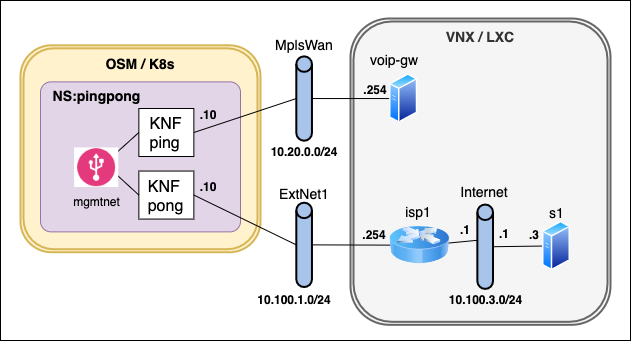

The diagram above was exported from draw.io. Its source (the exported page's mxGraphModel, read from the mxfile embedded in the PNG):
<mxGraphModel dx="1587" dy="783" grid="1" gridSize="10" guides="1" tooltips="1" connect="1" arrows="1" fold="1" page="1" pageScale="1" pageWidth="1169" pageHeight="827" math="0" shadow="0">
  <root>
    <mxCell id="0" />
    <mxCell id="1" parent="0" />
    <mxCell id="M4ubQHr_AjwS_VxFRv2d-2" value="" style="rounded=0;whiteSpace=wrap;html=1;" vertex="1" parent="1">
      <mxGeometry x="30" y="42" width="630" height="340" as="geometry" />
    </mxCell>
    <mxCell id="X-Pz-0CM8Mzp6PjyRxlU-2" value="&lt;span style=&quot;font-size: 14px;&quot;&gt;VNX / LXC&lt;/span&gt;" style="shape=ext;double=1;rounded=1;whiteSpace=wrap;html=1;strokeWidth=2;fontSize=16;verticalAlign=top;fontStyle=1;fillColor=#f5f5f5;fontColor=#333333;strokeColor=#666666;" parent="1" vertex="1">
      <mxGeometry x="380" y="60" width="260" height="306.31" as="geometry" />
    </mxCell>
    <mxCell id="XLLbPJafzo8H8sMGDK1v-255" value="" style="strokeWidth=2;html=1;shape=mxgraph.flowchart.direct_data;whiteSpace=wrap;fillColor=#A9C4EB;rotation=-90;" parent="1" vertex="1">
      <mxGeometry x="472.5079235447438" y="280.3923376623376" width="84.3614248479583" height="15.64935064935065" as="geometry" />
    </mxCell>
    <mxCell id="XLLbPJafzo8H8sMGDK1v-257" value="10.100.3.0/24" style="text;html=1;strokeColor=none;fillColor=none;align=center;verticalAlign=middle;whiteSpace=wrap;rounded=0;rotation=0;fontStyle=1" parent="1" vertex="1">
      <mxGeometry x="474.04999999999984" y="331.85999999999996" width="82.82" height="20" as="geometry" />
    </mxCell>
    <mxCell id="XLLbPJafzo8H8sMGDK1v-261" value="" style="endArrow=none;html=1;entryX=0;entryY=0.5;entryDx=0;entryDy=0;exitX=0.5;exitY=1;exitDx=0;exitDy=0;exitPerimeter=0;" parent="1" source="XLLbPJafzo8H8sMGDK1v-255" target="XLLbPJafzo8H8sMGDK1v-278" edge="1">
      <mxGeometry width="50" height="50" relative="1" as="geometry">
        <mxPoint x="402.89331129339814" y="31.00701298701331" as="sourcePoint" />
        <mxPoint x="582.9699999999998" y="274.47999999999985" as="targetPoint" />
      </mxGeometry>
    </mxCell>
    <mxCell id="XLLbPJafzo8H8sMGDK1v-264" value=".3" style="text;html=1;strokeColor=none;fillColor=none;align=center;verticalAlign=middle;whiteSpace=wrap;rounded=0;rotation=0;fontStyle=1" parent="1" vertex="1">
      <mxGeometry x="549.4599999999999" y="267.1999999999999" width="30" height="18.67" as="geometry" />
    </mxCell>
    <mxCell id="XLLbPJafzo8H8sMGDK1v-278" value="" style="aspect=fixed;perimeter=ellipsePerimeter;html=1;align=center;shadow=0;dashed=0;spacingTop=3;image;image=img/lib/active_directory/generic_server.svg;fillColor=#EBEBEB;" parent="1" vertex="1">
      <mxGeometry x="571.9999999999995" y="262.5399999999998" width="28.000000000000004" height="50" as="geometry" />
    </mxCell>
    <mxCell id="XLLbPJafzo8H8sMGDK1v-279" value="&lt;span style=&quot;font-family: &amp;#34;helvetica&amp;#34; ; font-style: normal ; font-weight: 400 ; letter-spacing: normal ; text-indent: 0px ; text-transform: none ; word-spacing: 0px ; float: none ; display: inline&quot;&gt;&lt;span style=&quot;font-size: 14px&quot;&gt;s1&lt;/span&gt;&lt;br&gt;&lt;/span&gt;" style="text;whiteSpace=wrap;html=1;align=center;" parent="1" vertex="1">
      <mxGeometry x="571.46" y="240.42000000000002" width="30.54" height="47.89" as="geometry" />
    </mxCell>
    <mxCell id="bpTKRGxKKErOr5TSBbFa-29" value="" style="ellipse;whiteSpace=wrap;html=1;" parent="1" vertex="1">
      <mxGeometry x="440.74" y="277.35" width="14.98" height="18.69" as="geometry" />
    </mxCell>
    <mxCell id="XLLbPJafzo8H8sMGDK1v-134" value="&lt;span style=&quot;font-size: 14px;&quot;&gt;OSM / K8s&lt;/span&gt;" style="shape=ext;double=1;rounded=1;whiteSpace=wrap;html=1;strokeColor=#d6b656;strokeWidth=2;fillColor=#fff2cc;fontSize=16;verticalAlign=top;fontStyle=1" parent="1" vertex="1">
      <mxGeometry x="50" y="86.83000000000001" width="240" height="206.89" as="geometry" />
    </mxCell>
    <mxCell id="XLLbPJafzo8H8sMGDK1v-81" value="" style="rounded=1;whiteSpace=wrap;html=1;strokeColor=#9673a6;strokeWidth=1;fillColor=#e1d5e7;fontSize=22;arcSize=7;align=left;verticalAlign=bottom;" parent="1" vertex="1">
      <mxGeometry x="70" y="123.37" width="200" height="150" as="geometry" />
    </mxCell>
    <mxCell id="XLLbPJafzo8H8sMGDK1v-91" value="&lt;div style=&quot;text-align: left;&quot;&gt;&lt;font face=&quot;helvetica&quot;&gt;&lt;span style=&quot;font-size: 16px; font-weight: 400;&quot;&gt;KNF&lt;br&gt;pong&lt;/span&gt;&lt;/font&gt;&lt;/div&gt;" style="rounded=0;whiteSpace=wrap;html=1;fillColor=#FFFFFF;verticalAlign=top;fontStyle=1" parent="1" vertex="1">
      <mxGeometry x="168.36" y="212.55999999999995" width="55" height="48" as="geometry" />
    </mxCell>
    <mxCell id="XLLbPJafzo8H8sMGDK1v-83" value="&lt;div style=&quot;text-align: left;&quot;&gt;&lt;span style=&quot;background-color: initial; font-size: 16px; font-weight: 400;&quot;&gt;&lt;font face=&quot;helvetica&quot;&gt;KNF&lt;br&gt;ping&lt;/font&gt;&lt;/span&gt;&lt;/div&gt;" style="rounded=0;whiteSpace=wrap;html=1;fillColor=#FFFFFF;verticalAlign=top;fontStyle=1" parent="1" vertex="1">
      <mxGeometry x="168.36" y="150.01000000000002" width="55" height="48" as="geometry" />
    </mxCell>
    <mxCell id="XLLbPJafzo8H8sMGDK1v-120" value="" style="endArrow=none;html=1;entryX=0;entryY=0.5;entryDx=0;entryDy=0;exitX=0.5;exitY=1;exitDx=0;exitDy=0;exitPerimeter=0;" parent="1" target="XLLbPJafzo8H8sMGDK1v-83" edge="1">
      <mxGeometry width="50" height="50" relative="1" as="geometry">
        <mxPoint x="134.00331129339838" y="205.0970129870131" as="sourcePoint" />
        <mxPoint x="128.35396064404767" y="219.31701298701307" as="targetPoint" />
      </mxGeometry>
    </mxCell>
    <mxCell id="XLLbPJafzo8H8sMGDK1v-121" value="" style="endArrow=none;html=1;entryX=0;entryY=0.5;entryDx=0;entryDy=0;exitX=0.5;exitY=1;exitDx=0;exitDy=0;exitPerimeter=0;" parent="1" target="XLLbPJafzo8H8sMGDK1v-91" edge="1">
      <mxGeometry width="50" height="50" relative="1" as="geometry">
        <mxPoint x="134.00331129339838" y="205.0970129870131" as="sourcePoint" />
        <mxPoint x="193.99999999999977" y="175.085" as="targetPoint" />
      </mxGeometry>
    </mxCell>
    <mxCell id="XLLbPJafzo8H8sMGDK1v-122" value="mgmtnet" style="text;html=1;strokeColor=none;fillColor=none;align=center;verticalAlign=middle;whiteSpace=wrap;rounded=0;rotation=0;" parent="1" vertex="1">
      <mxGeometry x="90.66999999999996" y="234.02" width="71" height="20" as="geometry" />
    </mxCell>
    <mxCell id="XLLbPJafzo8H8sMGDK1v-123" value="&lt;font&gt;NS:pingpong&lt;/font&gt;" style="text;html=1;align=center;fontColor=#000000;fontStyle=1;fontSize=14;" parent="1" vertex="1">
      <mxGeometry x="76.16999999999996" y="123.36999999999993" width="100" height="30" as="geometry" />
    </mxCell>
    <mxCell id="XLLbPJafzo8H8sMGDK1v-215" value="" style="strokeWidth=2;html=1;shape=mxgraph.flowchart.direct_data;whiteSpace=wrap;fillColor=#A9C4EB;rotation=-90;" parent="1" vertex="1">
      <mxGeometry x="291.45792354474384" y="132.2123376623378" width="84.3614248479583" height="15.64935064935065" as="geometry" />
    </mxCell>
    <mxCell id="XLLbPJafzo8H8sMGDK1v-216" value="" style="endArrow=none;html=1;entryX=0.5;entryY=0;entryDx=0;entryDy=0;exitX=1;exitY=0.5;exitDx=0;exitDy=0;entryPerimeter=0;" parent="1" source="XLLbPJafzo8H8sMGDK1v-83" target="XLLbPJafzo8H8sMGDK1v-215" edge="1">
      <mxGeometry width="50" height="50" relative="1" as="geometry">
        <mxPoint x="170.0000000000001" y="152.37" as="sourcePoint" />
        <mxPoint x="356.64" y="167.49500000000012" as="targetPoint" />
      </mxGeometry>
    </mxCell>
    <mxCell id="XLLbPJafzo8H8sMGDK1v-217" value="&lt;span style=&quot;font-family: &amp;#34;helvetica&amp;#34; ; font-style: normal ; font-weight: 400 ; letter-spacing: normal ; text-indent: 0px ; text-transform: none ; word-spacing: 0px ; float: none ; display: inline&quot;&gt;&lt;span style=&quot;font-size: 14px&quot;&gt;MplsWan&lt;/span&gt;&lt;br&gt;&lt;/span&gt;" style="text;whiteSpace=wrap;html=1;align=center;" parent="1" vertex="1">
      <mxGeometry x="293.64" y="72.23" width="80" height="30" as="geometry" />
    </mxCell>
    <mxCell id="XLLbPJafzo8H8sMGDK1v-218" value="10.20.0.0/24" style="text;html=1;strokeColor=none;fillColor=none;align=center;verticalAlign=middle;whiteSpace=wrap;rounded=0;rotation=0;fontStyle=1" parent="1" vertex="1">
      <mxGeometry x="268.6400000000001" y="184.08" width="130" height="20" as="geometry" />
    </mxCell>
    <mxCell id="XLLbPJafzo8H8sMGDK1v-224" value="" style="endArrow=none;html=1;entryX=0;entryY=0.5;entryDx=0;entryDy=0;exitX=0.5;exitY=1;exitDx=0;exitDy=0;exitPerimeter=0;" parent="1" source="XLLbPJafzo8H8sMGDK1v-215" target="XLLbPJafzo8H8sMGDK1v-274" edge="1">
      <mxGeometry width="50" height="50" relative="1" as="geometry">
        <mxPoint x="213.46000000000004" y="149.0150000000001" as="sourcePoint" />
        <mxPoint x="398.6400000000003" y="140.03500000000008" as="targetPoint" />
      </mxGeometry>
    </mxCell>
    <mxCell id="XLLbPJafzo8H8sMGDK1v-226" value="" style="strokeWidth=2;html=1;shape=mxgraph.flowchart.direct_data;whiteSpace=wrap;fillColor=#A9C4EB;rotation=-90;" parent="1" vertex="1">
      <mxGeometry x="291.45792354474384" y="278.5423376623379" width="84.3614248479583" height="15.64935064935065" as="geometry" />
    </mxCell>
    <mxCell id="XLLbPJafzo8H8sMGDK1v-227" value="&lt;span style=&quot;font-family: &amp;#34;helvetica&amp;#34; ; font-style: normal ; font-weight: 400 ; letter-spacing: normal ; text-indent: 0px ; text-transform: none ; word-spacing: 0px ; float: none ; display: inline&quot;&gt;&lt;span style=&quot;font-size: 14px&quot;&gt;ExtNet1&lt;/span&gt;&lt;br&gt;&lt;/span&gt;" style="text;whiteSpace=wrap;html=1;align=center;" parent="1" vertex="1">
      <mxGeometry x="293.64" y="220.54" width="80" height="30" as="geometry" />
    </mxCell>
    <mxCell id="XLLbPJafzo8H8sMGDK1v-228" value="10.100.1.0/24" style="text;html=1;strokeColor=none;fillColor=none;align=center;verticalAlign=middle;whiteSpace=wrap;rounded=0;rotation=0;fontStyle=1" parent="1" vertex="1">
      <mxGeometry x="259.2800000000001" y="331.86000000000007" width="130" height="20" as="geometry" />
    </mxCell>
    <mxCell id="XLLbPJafzo8H8sMGDK1v-234" value="&lt;span style=&quot;font-family: &amp;#34;helvetica&amp;#34; ; font-style: normal ; font-weight: 400 ; letter-spacing: normal ; text-indent: 0px ; text-transform: none ; word-spacing: 0px ; float: none ; display: inline&quot;&gt;&lt;span style=&quot;font-size: 14px&quot;&gt;isp1&lt;/span&gt;&lt;br&gt;&lt;/span&gt;" style="text;whiteSpace=wrap;html=1;align=center;" parent="1" vertex="1">
      <mxGeometry x="408.23" y="238.84000000000006" width="80" height="30" as="geometry" />
    </mxCell>
    <mxCell id="XLLbPJafzo8H8sMGDK1v-235" value="" style="endArrow=none;html=1;entryX=0;entryY=0.5;entryDx=0;entryDy=0;exitX=0.5;exitY=1;exitDx=0;exitDy=0;exitPerimeter=0;" parent="1" source="XLLbPJafzo8H8sMGDK1v-226" target="bpTKRGxKKErOr5TSBbFa-29" edge="1">
      <mxGeometry width="50" height="50" relative="1" as="geometry">
        <mxPoint x="93.46331129339842" y="398.1270129870129" as="sourcePoint" />
        <mxPoint x="143.46000000000004" y="364.56499999999994" as="targetPoint" />
      </mxGeometry>
    </mxCell>
    <mxCell id="XLLbPJafzo8H8sMGDK1v-274" value="" style="aspect=fixed;perimeter=ellipsePerimeter;html=1;align=center;shadow=0;dashed=0;spacingTop=3;image;image=img/lib/active_directory/generic_server.svg;fillColor=#EBEBEB;" parent="1" vertex="1">
      <mxGeometry x="419.17999999999995" y="115.04" width="28.000000000000004" height="50" as="geometry" />
    </mxCell>
    <mxCell id="XLLbPJafzo8H8sMGDK1v-277" value="&lt;span style=&quot;font-family: &amp;#34;helvetica&amp;#34; ; font-style: normal ; font-weight: 400 ; letter-spacing: normal ; text-indent: 0px ; text-transform: none ; word-spacing: 0px ; float: none ; display: inline&quot;&gt;&lt;span style=&quot;font-size: 14px&quot;&gt;voip-gw&lt;/span&gt;&lt;br&gt;&lt;/span&gt;" style="text;whiteSpace=wrap;html=1;align=center;" parent="1" vertex="1">
      <mxGeometry x="396" y="86.83000000000003" width="56.36" height="30" as="geometry" />
    </mxCell>
    <mxCell id="XLLbPJafzo8H8sMGDK1v-290" value="" style="endArrow=none;html=1;entryX=0.576;entryY=-0.008;entryDx=0;entryDy=0;entryPerimeter=0;exitX=1;exitY=0.5;exitDx=0;exitDy=0;jumpSize=8;" parent="1" source="bpTKRGxKKErOr5TSBbFa-29" target="XLLbPJafzo8H8sMGDK1v-255" edge="1">
      <mxGeometry width="50" height="50" relative="1" as="geometry">
        <mxPoint x="488.22795829713255" y="286.6993506493507" as="sourcePoint" />
        <mxPoint x="499.04999999999995" y="354.72000000000025" as="targetPoint" />
      </mxGeometry>
    </mxCell>
    <mxCell id="bpTKRGxKKErOr5TSBbFa-8" value=".254" style="text;html=1;strokeColor=none;fillColor=none;align=center;verticalAlign=middle;whiteSpace=wrap;rounded=0;rotation=0;fontStyle=1" parent="1" vertex="1">
      <mxGeometry x="389.28" y="266.8900000000001" width="30" height="20" as="geometry" />
    </mxCell>
    <mxCell id="bpTKRGxKKErOr5TSBbFa-9" value=".254" style="text;html=1;strokeColor=none;fillColor=none;align=center;verticalAlign=middle;whiteSpace=wrap;rounded=0;rotation=0;fontStyle=1" parent="1" vertex="1">
      <mxGeometry x="390.28" y="121.74000000000008" width="30" height="20" as="geometry" />
    </mxCell>
    <mxCell id="bpTKRGxKKErOr5TSBbFa-14" value=".10" style="text;html=1;strokeColor=none;fillColor=none;align=center;verticalAlign=middle;whiteSpace=wrap;rounded=0;rotation=0;fontStyle=1" parent="1" vertex="1">
      <mxGeometry x="223.36" y="218.83999999999995" width="30" height="20" as="geometry" />
    </mxCell>
    <mxCell id="XLLbPJafzo8H8sMGDK1v-249" value="" style="endArrow=none;html=1;exitX=0.5;exitY=0;exitDx=0;exitDy=0;entryX=1;entryY=0.5;entryDx=0;entryDy=0;exitPerimeter=0;jumpStyle=arc;" parent="1" source="XLLbPJafzo8H8sMGDK1v-226" target="XLLbPJafzo8H8sMGDK1v-91" edge="1">
      <mxGeometry width="50" height="50" relative="1" as="geometry">
        <mxPoint x="248.64" y="412.07499999999993" as="sourcePoint" />
        <mxPoint x="170.0000000000001" y="214.91999999999993" as="targetPoint" />
      </mxGeometry>
    </mxCell>
    <mxCell id="XLLbPJafzo8H8sMGDK1v-232" value="" style="image;html=1;labelBackgroundColor=#ffffff;image=img/lib/clip_art/networking/Router_Icon_128x128.png;strokeColor=#000000;strokeWidth=2;fillColor=#FFFFFF;fontSize=22;fontColor=#9933FF;" parent="1" vertex="1">
      <mxGeometry x="419.1813466550825" y="257.74805194805197" width="59.89661164205039" height="57.90259740259741" as="geometry" />
    </mxCell>
    <mxCell id="bpTKRGxKKErOr5TSBbFa-33" value=".1" style="text;html=1;strokeColor=none;fillColor=none;align=center;verticalAlign=middle;whiteSpace=wrap;rounded=0;rotation=0;fontStyle=1" parent="1" vertex="1">
      <mxGeometry x="479.51" y="262.8699999999999" width="30" height="18.67" as="geometry" />
    </mxCell>
    <mxCell id="bpTKRGxKKErOr5TSBbFa-37" value="&lt;span style=&quot;font-family: &amp;#34;helvetica&amp;#34; ; font-style: normal ; font-weight: 400 ; letter-spacing: normal ; text-indent: 0px ; text-transform: none ; word-spacing: 0px ; float: none ; display: inline&quot;&gt;&lt;span style=&quot;font-size: 14px&quot;&gt;Internet&lt;/span&gt;&lt;br&gt;&lt;/span&gt;" style="text;whiteSpace=wrap;html=1;align=center;" parent="1" vertex="1">
      <mxGeometry x="474.05000000000007" y="218.84" width="80" height="30" as="geometry" />
    </mxCell>
    <mxCell id="X-Pz-0CM8Mzp6PjyRxlU-1" value="" style="shape=image;verticalLabelPosition=bottom;labelBackgroundColor=default;verticalAlign=top;aspect=fixed;imageAspect=0;image=data:image/png,(base64 omitted: 6576 chars);" parent="1" vertex="1">
      <mxGeometry x="104.10000000000002" y="189.44000000000003" width="44.15" height="39.58" as="geometry" />
    </mxCell>
    <mxCell id="X-Pz-0CM8Mzp6PjyRxlU-3" value=".10" style="text;html=1;strokeColor=none;fillColor=none;align=center;verticalAlign=middle;whiteSpace=wrap;rounded=0;rotation=0;fontStyle=1" parent="1" vertex="1">
      <mxGeometry x="223.36" y="150.01" width="30" height="13.38" as="geometry" />
    </mxCell>
    <mxCell id="X-Pz-0CM8Mzp6PjyRxlU-4" value=".1" style="text;html=1;strokeColor=none;fillColor=none;align=center;verticalAlign=middle;whiteSpace=wrap;rounded=0;rotation=0;fontStyle=1" parent="1" vertex="1">
      <mxGeometry x="519.46" y="266.8899999999999" width="30" height="18.67" as="geometry" />
    </mxCell>
  </root>
</mxGraphModel>